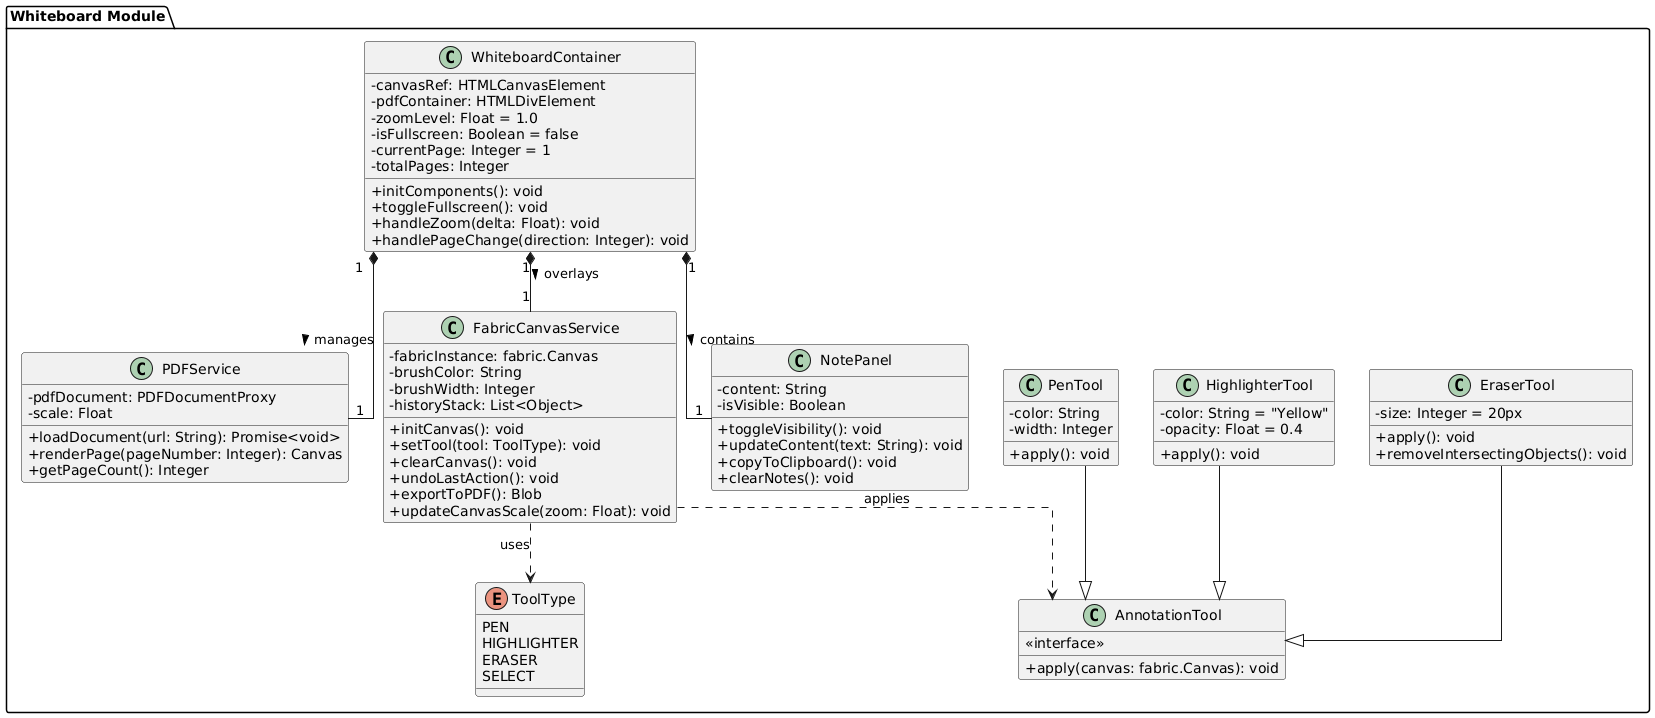

The diagram above was rendered by PlantUML. Its source (embedded in the PNG):
@startuml
skinparam classAttributeIconSize 0
skinparam linetype ortho

package "Whiteboard Module" {

    class WhiteboardContainer {
        - canvasRef: HTMLCanvasElement
        - pdfContainer: HTMLDivElement
        - zoomLevel: Float = 1.0
        - isFullscreen: Boolean = false
        - currentPage: Integer = 1
        - totalPages: Integer
        + initComponents(): void
        + toggleFullscreen(): void
        + handleZoom(delta: Float): void
        + handlePageChange(direction: Integer): void
    }

    class PDFService {
        - pdfDocument: PDFDocumentProxy
        - scale: Float
        + loadDocument(url: String): Promise<void>
        + renderPage(pageNumber: Integer): Canvas
        + getPageCount(): Integer
    }

    class FabricCanvasService {
        - fabricInstance: fabric.Canvas
        - brushColor: String
        - brushWidth: Integer
        - historyStack: List<Object>
        + initCanvas(): void
        + setTool(tool: ToolType): void
        + clearCanvas(): void
        + undoLastAction(): void
        + exportToPDF(): Blob
        + updateCanvasScale(zoom: Float): void
    }

    enum ToolType {
        PEN
        HIGHLIGHTER
        ERASER
        SELECT
    }

    class AnnotationTool {
        <<interface>>
        + apply(canvas: fabric.Canvas): void
    }

    class PenTool {
        - color: String
        - width: Integer
        + apply(): void
    }

    class HighlighterTool {
        - color: String = "Yellow"
        - opacity: Float = 0.4
        + apply(): void
    }

    class EraserTool {
        - size: Integer = 20px
        + apply(): void
        + removeIntersectingObjects(): void
    }

    class NotePanel {
        - content: String
        - isVisible: Boolean
        + toggleVisibility(): void
        + updateContent(text: String): void
        + copyToClipboard(): void
        + clearNotes(): void
    }

    WhiteboardContainer "1" *-- "1" PDFService : manages >
    WhiteboardContainer "1" *-- "1" FabricCanvasService : overlays >
    WhiteboardContainer "1" *-- "1" NotePanel : contains >
    FabricCanvasService ..> ToolType : uses
    FabricCanvasService ..> AnnotationTool : applies
    PenTool --|> AnnotationTool
    HighlighterTool --|> AnnotationTool
    EraserTool --|> AnnotationTool
}
@enduml